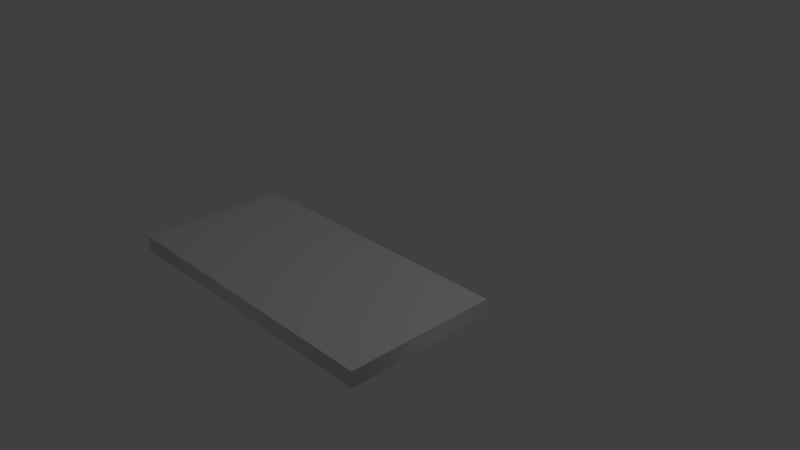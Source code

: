 # Source: wall02.blend  (saved by Blender 2.78.0; exported with 4.5.12 LTS)
import bpy
from mathutils import Matrix  # noqa: F401  (used for matrix-valued properties, if any)

bpy.ops.wm.read_factory_settings(use_empty=True)
scene = bpy.context.scene
scene.name = 'Scene'

# ---- collections
col_collection_1 = bpy.data.collections.new('Collection 1'); scene.collection.children.link(col_collection_1)

# ---- world
world_world = bpy.data.worlds.new('World'); scene.world = world_world
world_world.color = (0.05088, 0.05088, 0.05088)
world_world.use_sun_shadow = False
world_world.sun_shadow_jitter_overblur = 0.0
world_world.cycles.sampling_method = 'MANUAL'

# ---- cameras
cam_camera = bpy.data.cameras.new('Camera')
cam_camera.clip_end = 100.0
cam_camera.lens = 35.0
cam_camera.sensor_width = 32.0
cam_camera.sensor_height = 18.0
cam_camera.ortho_scale = 7.314
cam_camera.dof.focus_distance = 0.0
cam_camera.dof.aperture_fstop = 128.0

# ---- lights
light_lamp = bpy.data.lights.new('Lamp', 'POINT')
light_lamp.transmission_factor = 0.0
light_lamp.cutoff_distance = 30.0
light_lamp.energy = 100.0
light_lamp.shadow_buffer_clip_start = 1.001
light_lamp.shadow_soft_size = 0.1
light_lamp.shadow_maximum_resolution = 0.006
light_lamp.use_absolute_resolution = True

# ---- meshes
me_plane = bpy.data.meshes.new('Plane')
me_plane.from_pydata([(-2.0, 0.0, 1.751e-07), (2.0, 0.0, -1.751e-07), (-2.0, 2.0, 1.751e-07), (2.0, 2.0, -1.751e-07), (2.0, -8.976e-09, 0.2054), (-2.0, -8.976e-09, 0.2054), (-2.0, 2.0, 0.2054), (2.0, 2.0, 0.2054)], [], [(3, 1, 0, 2), (0, 1, 4, 5), (7, 6, 5, 4), (1, 3, 7, 4), (3, 2, 6, 7), (2, 0, 5, 6)])
me_plane.polygons.foreach_set('use_smooth', [True] * 6)
_k = set([(0, 1), (0, 2), (1, 3), (2, 3), (4, 5), (4, 7), (5, 6), (6, 7)])
me_plane.attributes.new('sharp_edge', 'BOOLEAN', 'EDGE').data.foreach_set('value', [ (min(e.vertices), max(e.vertices)) in _k for e in me_plane.edges])
_uv = me_plane.uv_layers.new(name='UVMap')
_uv.uv.foreach_set('vector', [0.0, 0.0, 0.04552, 7.635e-05, 0.9545, 7.786e-05, 0.9545, 0.5831, 0.9545, 7.786e-05, 0.04552, 7.635e-05, 0.04552, 7.635e-05, 0.9545, 7.786e-05, 0.0, 0.0, 0.9545, 0.5831, 0.9545, 7.786e-05, 0.04552, 7.635e-05, 0.04552, 7.635e-05, 0.0, 0.0, 0.0, 0.0, 0.04552, 7.635e-05, 0.04552, 0.5831, 0.9545, 0.5831, 0.9545, 0.5831, 0.04552, 0.5831, 0.0, 0.0, 0.9545, 7.786e-05, 0.9545, 7.786e-05, 0.0, 0.0])
me_plane.use_remesh_preserve_volume = False
me_plane.use_remesh_preserve_attributes = False
me_plane.use_mirror_vertex_groups = False
me_plane.update()
me_plane.normals_split_custom_set([tuple(v) for v in zip(*[iter([-8.754e-08, 0.0, -1.0, -8.754e-08, 0.0, -1.0, -8.754e-08, 0.0, -1.0, -8.754e-08, 0.0, -1.0, -0.7071, -0.7071, -3.091e-08, 0.7071, -0.7071, -3.091e-08, 0.7071, -0.7071, -3.091e-08, -0.7071, -0.7071, -3.091e-08, 8.941e-08, 0.0, 1.0, 8.941e-08, 0.0, 1.0, 8.941e-08, 0.0, 1.0, 8.941e-08, 0.0, 1.0, 0.7071, -0.7071, -3.091e-08, 0.7071, 0.7071, 0.0, 0.7071, 0.7071, 0.0, 0.7071, -0.7071, -3.091e-08, 0.7071, 0.7071, 0.0, -0.7071, 0.7071, 0.0, -0.7071, 0.7071, 0.0, 0.7071, 0.7071, 0.0, -0.7071, 0.7071, 0.0, -0.7071, -0.7071, -3.091e-08, -0.7071, -0.7071, -3.091e-08, -0.7071, 0.7071, 0.0])] * 3)])

# ---- objects
ob_plane = bpy.data.objects.new('Plane', me_plane)
ob_lamp = bpy.data.objects.new('Lamp', light_lamp)
ob_camera = bpy.data.objects.new('Camera', cam_camera)

# ---- transforms, parenting, visibility, modifiers, constraints
ob_plane.location = (0.0, 0.0, 0.0)
ob_plane.rotation_euler = (-4.371e-08, 1.055e-22, 3.142)
ob_plane.color = (0.8, 0.8, 0.8, 1.0)
ob_plane.lineart.crease_threshold = 0.0
ob_lamp.location = (4.076, 1.005, 5.904)
ob_lamp.rotation_euler = (0.6503, 0.05522, 1.866)
ob_lamp.lock_rotations_4d = False
ob_lamp.empty_display_type = 'ARROWS'
ob_lamp.color = (0.0, 0.0, 0.0, 0.0)
ob_lamp.lineart.crease_threshold = 0.0
ob_camera.location = (7.481, -6.508, 5.344)
ob_camera.rotation_euler = (1.109, 0.0, 0.8149)
ob_camera.lock_rotations_4d = False
ob_camera.empty_display_type = 'ARROWS'
ob_camera.color = (0.0, 0.0, 0.0, 0.0)
ob_camera.display_type = 'WIRE'
ob_camera.lineart.crease_threshold = 0.0

# ---- collection membership
col_collection_1.objects.link(ob_plane)
col_collection_1.objects.link(ob_lamp)
col_collection_1.objects.link(ob_camera)

# ---- scene / render settings (as saved in the file)
scene.camera = ob_camera
scene.frame_start = 1; scene.frame_end = 250; scene.frame_set(1)
scene.render.engine = 'BLENDER_EEVEE_NEXT'
scene.render.resolution_percentage = 50
scene.render.dither_intensity = 0.0
scene.cycles.use_denoising = False
scene.cycles.samples = 128
scene.cycles.sampling_pattern = 'TABULATED_SOBOL'
scene.cycles.light_sampling_threshold = 0.0
scene.cycles.use_adaptive_sampling = False
scene.cycles.use_light_tree = False
scene.cycles.blur_glossy = 0.0
scene.cycles.sample_clamp_indirect = 0.0
scene.view_settings.view_transform = 'Standard'
bpy.context.view_layer.update()
